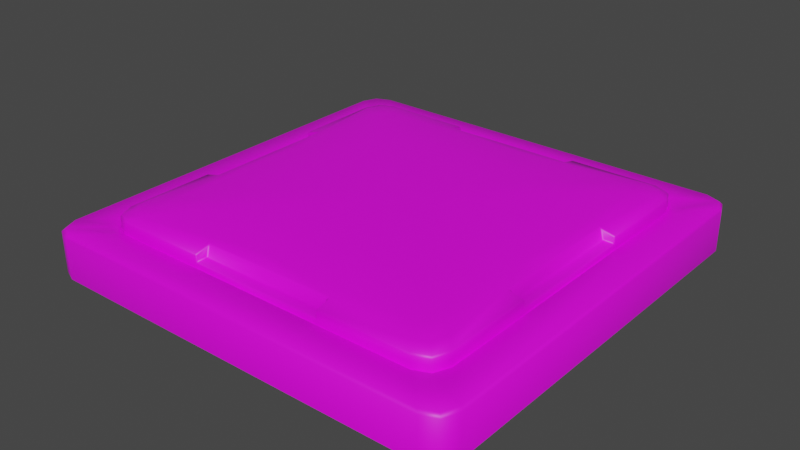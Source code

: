 # Source: RocketButton.blend  (saved by Blender 2.91.10; exported with 4.5.12 LTS)
import bpy
from mathutils import Matrix  # noqa: F401  (used for matrix-valued properties, if any)

bpy.ops.wm.read_factory_settings(use_empty=True)
scene = bpy.context.scene
scene.name = 'Scene'

# ---- collections
col_collection = bpy.data.collections.new('Collection'); scene.collection.children.link(col_collection)

# ---- images (referenced by path relative to the original .blend; pixels are not part of the script)
import os
ASSET_DIR = os.environ.get("B2B_ASSET_DIR", "")  # directory of the original .blend (textures are referenced by path, not embedded)
HERE = os.path.dirname(os.path.abspath(__file__))  # packed textures are extracted next to this script under _unpacked/

def load_image(name, relpath, width, height, colorspace="sRGB"):
    """Load a texture the original file referenced (path relative to the .blend, or extracted next to this script)."""
    p = next((c for c in (os.path.join(HERE, relpath), os.path.join(ASSET_DIR, relpath)) if relpath and os.path.exists(c)), "")
    if p:
        img = bpy.data.images.load(p, check_existing=True)
        img.name = name
    else:  # same state as the original file: an image datablock whose file is absent (Cycles renders it pink)
        img = bpy.data.images.new(name, width, height)
        img.source = "FILE"
        img.filepath = "//" + (relpath or name)
    img.colorspace_settings.name = colorspace
    return img
img_mtrim2_color_png = load_image('MTrim2_Color.png', 'MTrim2_Color.png', 1024, 1024, 'sRGB')
img_rock_panel4_png = load_image('rock_panel4.png', 'rock_panel4.png', 1024, 1024, 'sRGB')

# ---- materials (node trees are filled in below, after node groups)
mat_material_002 = bpy.data.materials.new('Material.002')
mat_material_002.use_transparent_shadow = False
mat_material_001 = bpy.data.materials.new('Material.001')
mat_material_001.use_transparent_shadow = False

# ---- material node trees
mat_material_002.use_nodes = True; mat_material_002.node_tree.nodes.clear()
_N = mat_material_002.node_tree.nodes; _L = mat_material_002.node_tree.links
n0 = _N.new('ShaderNodeBsdfPrincipled'); n0.name = 'Principled BSDF'; n0.location = (10, 300)
n0.distribution = 'GGX'
n0.subsurface_method = 'BURLEY'
n0.inputs[3].default_value = 1.45
n0.inputs[27].default_value = (0.0, 0.0, 0.0, 1.0)
n0.inputs[28].default_value = 1.0
n1 = _N.new('ShaderNodeOutputMaterial'); n1.name = 'Material Output'; n1.location = (300, 300)
n2 = _N.new('ShaderNodeTexImage'); n2.name = 'Image Texture'; n2.location = (-280, 280)
n2.image = img_mtrim2_color_png
_L.new(n0.outputs[0], n1.inputs[0])
_L.new(n2.outputs[0], n0.inputs[0])
n1.is_active_output = True
mat_material_001.use_nodes = True; mat_material_001.node_tree.nodes.clear()
_N = mat_material_001.node_tree.nodes; _L = mat_material_001.node_tree.links
n0 = _N.new('ShaderNodeBsdfPrincipled'); n0.name = 'Principled BSDF'; n0.location = (10, 300)
n0.distribution = 'GGX'
n0.subsurface_method = 'BURLEY'
n0.inputs[3].default_value = 1.45
n0.inputs[27].default_value = (0.0, 0.0, 0.0, 1.0)
n0.inputs[28].default_value = 1.0
n1 = _N.new('ShaderNodeOutputMaterial'); n1.name = 'Material Output'; n1.location = (300, 300)
n2 = _N.new('ShaderNodeTexImage'); n2.name = 'Image Texture'; n2.location = (-280, 280)
n2.image = img_rock_panel4_png
_L.new(n0.outputs[0], n1.inputs[0])
_L.new(n2.outputs[0], n0.inputs[0])
n1.is_active_output = True

# ---- world
world_world = bpy.data.worlds.new('World'); scene.world = world_world
world_world.use_nodes = True; world_world.node_tree.nodes.clear()
_N = world_world.node_tree.nodes; _L = world_world.node_tree.links
n0 = _N.new('ShaderNodeOutputWorld'); n0.name = 'World Output'; n0.location = (300, 300)
n1 = _N.new('ShaderNodeBackground'); n1.name = 'Background'; n1.location = (10, 300)
n1.inputs[0].default_value = (0.05088, 0.05088, 0.05088, 1.0)
_L.new(n1.outputs[0], n0.inputs[0])
n0.is_active_output = True
world_world.color = (0.05088, 0.05088, 0.05088)
world_world.use_sun_shadow = False
world_world.sun_shadow_jitter_overblur = 0.0

# ---- meshes
me_circle = bpy.data.meshes.new('Circle')
me_circle.from_pydata([(-1.37, -1.519, -0.0701), (-1.519, -1.37, -0.0701), (-1.475, -1.475, -0.0701), (-1.519, 1.37, -0.0701), (-1.37, 1.519, -0.0701), (-1.475, 1.475, -0.0701), (1.519, -1.37, -0.0701), (1.37, -1.519, -0.0701), (1.475, -1.475, -0.0701), (1.37, 1.519, -0.0701), (1.519, 1.37, -0.0701), (1.475, 1.475, -0.0701), (-1.261, -1.112, -0.0701), (-1.112, -1.261, -0.0701), (-1.217, -1.217, -0.0701), (-1.112, 1.261, -0.0701), (-1.261, 1.112, -0.0701), (-1.217, 1.217, -0.0701), (1.261, 1.112, -0.0701), (1.112, 1.261, -0.0701), (1.217, 1.217, -0.0701), (1.112, -1.261, -0.0701), (1.261, -1.112, -0.0701), (1.217, -1.217, -0.0701), (-1.129, -1.278, 0.2337), (-1.112, -1.261, 0.2129), (-1.261, -1.112, 0.2129), (-1.278, -1.129, 0.2337), (-1.217, -1.217, 0.2129), (-1.234, -1.234, 0.2337), (-1.278, 1.129, 0.2337), (-1.261, 1.112, 0.2129), (-1.112, 1.261, 0.2129), (-1.129, 1.278, 0.2337), (-1.217, 1.217, 0.2129), (-1.234, 1.234, 0.2337), (1.278, -1.129, 0.2337), (1.261, -1.112, 0.2129), (1.112, -1.261, 0.2129), (1.129, -1.278, 0.2337), (1.217, -1.217, 0.2129), (1.234, -1.234, 0.2337), (1.129, 1.278, 0.2337), (1.112, 1.261, 0.2129), (1.261, 1.112, 0.2129), (1.278, 1.129, 0.2337), (1.217, 1.217, 0.2129), (1.234, 1.234, 0.2337), (-1.502, -1.353, 0.2337), (-1.519, -1.37, 0.2129), (-1.37, -1.519, 0.2129), (-1.353, -1.502, 0.2337), (-1.475, -1.475, 0.2129), (-1.458, -1.458, 0.2337), (-1.353, 1.502, 0.2337), (-1.37, 1.519, 0.2129), (-1.519, 1.37, 0.2129), (-1.502, 1.353, 0.2337), (-1.475, 1.475, 0.2129), (-1.458, 1.458, 0.2337), (1.502, 1.353, 0.2337), (1.519, 1.37, 0.2129), (1.37, 1.519, 0.2129), (1.353, 1.502, 0.2337), (1.475, 1.475, 0.2129), (1.458, 1.458, 0.2337), (1.353, -1.502, 0.2337), (1.37, -1.519, 0.2129), (1.519, -1.37, 0.2129), (1.502, -1.353, 0.2337), (1.475, -1.475, 0.2129), (1.458, -1.458, 0.2337)], [], [(55, 4, 5, 58), (33, 42, 63, 54), (39, 66, 71, 41), (27, 30, 57, 48), (39, 24, 51, 66), (64, 11, 9, 62), (58, 5, 3, 56), (40, 23, 21, 38), (31, 16, 17, 34), (12, 26, 28, 14), (45, 36, 69, 60), (34, 17, 15, 32), (2, 52, 49, 1), (18, 44, 46, 20), (37, 22, 23, 40), (7, 67, 50, 0), (1, 49, 56, 3), (4, 55, 62, 9), (61, 10, 11, 64), (10, 61, 68, 6), (67, 7, 8, 70), (70, 8, 6, 68), (37, 44, 18, 22), (20, 46, 43, 19), (31, 26, 12, 16), (25, 38, 21, 13), (30, 35, 59, 57), (43, 32, 15, 19), (45, 60, 65, 47), (42, 47, 65, 63), (0, 50, 52, 2), (69, 36, 41, 71), (24, 29, 53, 51), (29, 27, 48, 53), (35, 33, 54, 59), (25, 28, 29, 24), (28, 26, 27, 29), (31, 34, 35, 30), (34, 32, 33, 35), (37, 40, 41, 36), (40, 38, 39, 41), (43, 46, 47, 42), (46, 44, 45, 47), (49, 52, 53, 48), (52, 50, 51, 53), (55, 58, 59, 54), (58, 56, 57, 59), (61, 64, 65, 60), (64, 62, 63, 65), (67, 70, 71, 66), (70, 68, 69, 71), (48, 57, 56, 49), (66, 51, 50, 67), (30, 27, 26, 31), (24, 39, 38, 25), (54, 63, 62, 55), (42, 33, 32, 43), (60, 69, 68, 61), (36, 45, 44, 37), (14, 28, 25, 13)])
me_circle.polygons.foreach_set('use_smooth', [True] * 60)
_uv = me_circle.uv_layers.new(name='UVMap')
_uv.uv.foreach_set('vector', [0.1475, 0.9096, 0.1785, 0.9096, 0.1785, 0.9211, 0.1475, 0.9211, 0.888, 0.03285, 0.6404, 0.03285, 0.6159, 0.008334, 0.9125, 0.008334, 0.6404, 0.3131, 0.6159, 0.3376, 0.6043, 0.3329, 0.6288, 0.3083, 0.9043, 0.2968, 0.9043, 0.04919, 0.9288, 0.02467, 0.9288, 0.3213, 0.6404, 0.3131, 0.888, 0.3131, 0.9125, 0.3376, 0.6159, 0.3376, 0.1475, 0.5977, 0.1785, 0.5977, 0.1785, 0.6092, 0.1475, 0.6092, 0.1012, 0.5977, 0.1322, 0.5977, 0.1322, 0.6092, 0.1012, 0.6092, 0.1937, 0.5977, 0.2247, 0.5977, 0.2247, 0.6092, 0.1937, 0.6092, 0.2399, 0.8531, 0.271, 0.8531, 0.271, 0.8646, 0.2399, 0.8646, 0.271, 0.6092, 0.2399, 0.6092, 0.2399, 0.5977, 0.271, 0.5977, 0.624, 0.04919, 0.624, 0.2968, 0.5995, 0.3213, 0.5995, 0.02467, 0.2862, 0.5977, 0.3172, 0.5977, 0.3172, 0.6092, 0.2862, 0.6092, 0.1322, 0.9211, 0.1012, 0.9211, 0.1012, 0.9096, 0.1322, 0.9096, 0.3634, 0.6092, 0.3324, 0.6092, 0.3324, 0.5977, 0.3634, 0.5977, 0.3324, 0.8531, 0.3634, 0.8531, 0.3634, 0.8646, 0.3324, 0.8646, 0.03977, 0.9096, 0.008745, 0.9096, 0.008745, 0.6092, 0.03977, 0.6092, 0.1322, 0.9096, 0.1012, 0.9096, 0.1012, 0.6092, 0.1322, 0.6092, 0.1785, 0.9096, 0.1475, 0.9096, 0.1475, 0.6092, 0.1785, 0.6092, 0.05498, 0.9096, 0.08601, 0.9096, 0.08601, 0.9211, 0.05498, 0.9211, 0.08601, 0.9096, 0.05498, 0.9096, 0.05498, 0.6092, 0.08601, 0.6092, 0.008745, 0.9096, 0.03977, 0.9096, 0.03977, 0.9211, 0.008745, 0.9211, 0.05498, 0.5977, 0.08601, 0.5977, 0.08601, 0.6092, 0.05498, 0.6092, 0.3324, 0.8531, 0.3324, 0.6092, 0.3634, 0.6092, 0.3634, 0.8531, 0.3172, 0.8646, 0.2862, 0.8646, 0.2862, 0.8531, 0.3172, 0.8531, 0.2399, 0.8531, 0.2399, 0.6092, 0.271, 0.6092, 0.271, 0.8531, 0.1937, 0.8531, 0.1937, 0.6092, 0.2247, 0.6092, 0.2247, 0.8531, 0.9043, 0.04919, 0.8995, 0.03764, 0.9241, 0.01311, 0.9288, 0.02467, 0.2862, 0.8531, 0.2862, 0.6092, 0.3172, 0.6092, 0.3172, 0.8531, 0.624, 0.04919, 0.5995, 0.02467, 0.6043, 0.01311, 0.6288, 0.03764, 0.6404, 0.03285, 0.6288, 0.03764, 0.6043, 0.01311, 0.6159, 0.008334, 0.03977, 0.6092, 0.008745, 0.6092, 0.008745, 0.5977, 0.03977, 0.5977, 0.5995, 0.3213, 0.624, 0.2968, 0.6288, 0.3083, 0.6043, 0.3329, 0.888, 0.3131, 0.8995, 0.3083, 0.9241, 0.3329, 0.9125, 0.3376, 0.8995, 0.3083, 0.9043, 0.2968, 0.9288, 0.3213, 0.9241, 0.3329, 0.8995, 0.03764, 0.888, 0.03285, 0.9125, 0.008334, 0.9241, 0.01311, 0.8861, 0.3113, 0.8977, 0.3065, 0.8995, 0.3083, 0.888, 0.3131, 0.8977, 0.3065, 0.9024, 0.2949, 0.9043, 0.2968, 0.8995, 0.3083, 0.9024, 0.05106, 0.8977, 0.03951, 0.8995, 0.03764, 0.9043, 0.04919, 0.8977, 0.03951, 0.8861, 0.03472, 0.888, 0.03285, 0.8995, 0.03764, 0.6259, 0.2949, 0.6307, 0.3065, 0.6288, 0.3083, 0.624, 0.2968, 0.6307, 0.3065, 0.6422, 0.3113, 0.6404, 0.3131, 0.6288, 0.3083, 0.6422, 0.03472, 0.6307, 0.03951, 0.6288, 0.03764, 0.6404, 0.03285, 0.6307, 0.03951, 0.6259, 0.05106, 0.624, 0.04919, 0.6288, 0.03764, 0.9307, 0.3232, 0.9259, 0.3347, 0.9241, 0.3329, 0.9288, 0.3213, 0.9259, 0.3347, 0.9144, 0.3395, 0.9125, 0.3376, 0.9241, 0.3329, 0.9144, 0.006467, 0.9259, 0.01125, 0.9241, 0.01311, 0.9125, 0.008334, 0.9259, 0.01125, 0.9307, 0.02281, 0.9288, 0.02467, 0.9241, 0.01311, 0.5977, 0.02281, 0.6024, 0.01125, 0.6043, 0.01311, 0.5995, 0.02467, 0.6024, 0.01125, 0.614, 0.006467, 0.6159, 0.008334, 0.6043, 0.01311, 0.614, 0.3395, 0.6024, 0.3347, 0.6043, 0.3329, 0.6159, 0.3376, 0.6024, 0.3347, 0.5977, 0.3232, 0.5995, 0.3213, 0.6043, 0.3329, 0.09894, 0.9077, 0.09894, 0.6111, 0.1012, 0.6092, 0.1012, 0.9096, 0.006467, 0.9077, 0.006467, 0.6111, 0.008745, 0.6092, 0.008745, 0.9096, 0.2377, 0.8549, 0.2377, 0.6073, 0.2399, 0.6092, 0.2399, 0.8531, 0.1914, 0.8549, 0.1914, 0.6073, 0.1937, 0.6092, 0.1937, 0.8531, 0.1452, 0.9077, 0.1452, 0.6111, 0.1475, 0.6092, 0.1475, 0.9096, 0.2839, 0.8549, 0.2839, 0.6073, 0.2862, 0.6092, 0.2862, 0.8531, 0.05271, 0.9077, 0.05271, 0.6111, 0.05498, 0.6092, 0.05498, 0.9096, 0.3301, 0.8549, 0.3301, 0.6073, 0.3324, 0.6092, 0.3324, 0.8531, 0.2247, 0.8646, 0.1937, 0.8646, 0.1937, 0.8531, 0.2247, 0.8531])
me_circle.materials.append(mat_material_002)
me_circle.use_remesh_fix_poles = True
me_circle.use_remesh_preserve_attributes = False
me_circle.use_mirror_vertex_groups = False
me_circle.update()
me_circle_001 = bpy.data.meshes.new('Circle.001')
me_circle_001.from_pydata([(0.0, -0.2158, 0.3878), (0.1571, -0.2158, 0.3878), (-1.117, -1.267, 0.1569), (-1.223, -1.223, 0.1569), (1.223, -1.223, 0.1569), (1.117, -1.267, 0.1569), (-0.9316, -1.064, 0.3541), (1.027, -1.027, 0.3541), (0.9316, -1.064, 0.3541), (-0.6315, -0.7351, 0.3771), (-0.7108, -0.7108, 0.3771), (0.7108, -0.7108, 0.3771), (0.6315, -0.7351, 0.3771), (-1.052, -1.195, 0.3377), (1.052, -1.195, 0.3377), (0.4706, -1.267, 0.1569), (-0.4706, -1.267, 0.1569), (-0.1571, -0.2158, 0.3878), (1.031e-10, -1.267, 0.1569), (-0.2175, -1.064, 0.3541), (0.2175, -1.064, 0.3541), (-0.2175, -0.7351, 0.3771), (0.2175, -0.7351, 0.3771), (0.0, -1.064, 0.3541), (1.112, -1.261, 0.2599), (-1.112, -1.261, 0.2599), (0.0, -0.7351, 0.3771), (0.2107, -0.2107, 0.3878), (0.2158, 0.0, 0.3878), (0.2158, 0.1571, 0.3878), (0.2107, 0.2107, 0.3878), (1.267, -1.117, 0.1569), (1.223, 1.223, 0.1569), (1.267, 1.117, 0.1569), (1.064, -0.9316, 0.3541), (1.027, 1.027, 0.3541), (1.064, 0.9316, 0.3541), (0.7351, -0.6315, 0.3771), (0.7108, 0.7108, 0.3771), (0.7351, 0.6315, 0.3771), (-1.273e-09, -8.431e-17, 0.3878), (1.195, -1.052, 0.3377), (1.195, 1.052, 0.3377), (1.154, 1.154, 0.3377), (1.154, -1.154, 0.3377), (1.267, 0.4706, 0.1569), (1.267, -0.4706, 0.1569), (0.2158, -0.1571, 0.3878), (1.267, 9.101e-08, 0.1569), (1.064, -0.2175, 0.3541), (1.064, 0.2175, 0.3541), (0.7351, -0.2175, 0.3771), (0.7351, 0.2175, 0.3771), (1.064, 9.053e-08, 0.3541), (1.217, -1.217, 0.2599), (1.261, 1.112, 0.2599), (1.217, 1.217, 0.2599), (1.261, -1.112, 0.2599), (0.7351, 4.526e-08, 0.3771), (-1.887e-08, 0.2158, 0.3878), (-0.1571, 0.2158, 0.3878), (1.117, 1.267, 0.1569), (-1.117, 1.267, 0.1569), (0.9316, 1.064, 0.3541), (-1.027, 1.027, 0.3541), (-0.9316, 1.064, 0.3541), (0.6315, 0.7351, 0.3771), (-0.6315, 0.7351, 0.3771), (1.052, 1.195, 0.3377), (-1.052, 1.195, 0.3377), (-0.4706, 1.267, 0.1569), (0.4706, 1.267, 0.1569), (0.1571, 0.2158, 0.3878), (-1.106e-07, 1.267, 0.1569), (0.2175, 1.064, 0.3541), (-0.2175, 1.064, 0.3541), (0.2175, 0.7351, 0.3771), (-0.2175, 0.7351, 0.3771), (-9.298e-08, 1.064, 0.3541), (-1.112, 1.261, 0.2599), (1.112, 1.261, 0.2599), (-6.426e-08, 0.7351, 0.3771), (-0.2107, 0.2107, 0.3878), (-0.2158, -1.887e-08, 0.3878), (-0.2158, -0.1571, 0.3878), (-0.2107, -0.2107, 0.3878), (-1.267, 1.117, 0.1569), (-1.223, 1.223, 0.1569), (-1.267, -1.117, 0.1569), (-1.064, 0.9316, 0.3541), (-1.027, -1.027, 0.3541), (-1.064, -0.9316, 0.3541), (-0.7351, 0.6315, 0.3771), (-0.7108, 0.7108, 0.3771), (-0.7351, -0.6315, 0.3771), (-1.195, 1.052, 0.3377), (-1.195, -1.052, 0.3377), (-1.154, -1.154, 0.3377), (-1.154, 1.154, 0.3377), (-1.267, -0.4706, 0.1569), (-1.267, 0.4706, 0.1569), (-0.2158, 0.1571, 0.3878), (-1.267, -2.016e-07, 0.1569), (-1.064, 0.2175, 0.3541), (-1.064, -0.2175, 0.3541), (-0.7351, 0.2175, 0.3771), (-0.7351, -0.2175, 0.3771), (-1.064, -1.835e-07, 0.3541), (-1.217, 1.217, 0.2599), (-1.261, -1.112, 0.2599), (-1.217, -1.217, 0.2599), (-1.261, 1.112, 0.2599), (-0.7351, -1.095e-07, 0.3771), (0.0, -1.191, 0.2599), (0.0, -1.177, 0.2699), (0.0, -1.261, 0.2494), (0.0, -1.251, 0.2599), (-1.112, -1.261, 0.299), (-1.104, -1.253, 0.3131), (-1.209, -1.209, 0.3131), (-1.217, -1.217, 0.299), (1.112, -1.261, 0.299), (1.104, -1.253, 0.3131), (0.458, -1.159, 0.3277), (0.4684, -1.172, 0.3226), (0.4789, -1.145, 0.3393), (-0.4684, -1.172, 0.3226), (-0.458, -1.159, 0.3277), (-0.4789, -1.145, 0.3393), (-0.4684, -1.251, 0.3014), (-0.4789, -1.252, 0.3119), (-0.4789, -1.261, 0.299), (0.4789, -1.252, 0.3119), (0.4684, -1.251, 0.3014), (0.4789, -1.261, 0.299), (-0.458, -1.251, 0.2599), (-0.4684, -1.251, 0.2704), (-0.4789, -1.261, 0.2494), (0.4684, -1.251, 0.2704), (0.458, -1.251, 0.2599), (0.4789, -1.261, 0.2494), (0.4684, -1.188, 0.2704), (0.458, -1.177, 0.2699), (0.458, -1.191, 0.2599), (-0.458, -1.191, 0.2599), (-0.458, -1.177, 0.2699), (-0.4684, -1.188, 0.2704), (0.0, -1.145, 0.3395), (0.0, -1.159, 0.3277), (1.191, 9.053e-08, 0.2599), (1.177, 9.053e-08, 0.2699), (1.261, 9.053e-08, 0.2494), (1.251, 9.053e-08, 0.2599), (1.261, -1.112, 0.299), (1.253, -1.104, 0.3131), (1.209, -1.209, 0.3131), (1.217, -1.217, 0.299), (1.217, 1.217, 0.299), (1.209, 1.209, 0.3131), (1.253, 1.104, 0.3131), (1.261, 1.112, 0.299), (1.159, 0.458, 0.3277), (1.172, 0.4684, 0.3226), (1.145, 0.4789, 0.3393), (1.172, -0.4684, 0.3226), (1.159, -0.458, 0.3277), (1.145, -0.4789, 0.3393), (1.251, -0.4684, 0.3014), (1.252, -0.4789, 0.3119), (1.261, -0.4789, 0.299), (1.252, 0.4789, 0.3119), (1.251, 0.4684, 0.3014), (1.261, 0.4789, 0.299), (1.251, -0.458, 0.2599), (1.251, -0.4684, 0.2704), (1.261, -0.4789, 0.2494), (1.251, 0.4684, 0.2704), (1.251, 0.458, 0.2599), (1.261, 0.4789, 0.2494), (1.188, 0.4684, 0.2704), (1.177, 0.458, 0.2699), (1.191, 0.458, 0.2599), (1.191, -0.458, 0.2599), (1.177, -0.458, 0.2699), (1.188, -0.4684, 0.2704), (1.145, 9.053e-08, 0.3395), (1.159, 9.053e-08, 0.3277), (-1.041e-07, 1.191, 0.2599), (-1.029e-07, 1.177, 0.2699), (-1.103e-07, 1.261, 0.2494), (-1.093e-07, 1.251, 0.2599), (1.104, 1.253, 0.3131), (1.112, 1.261, 0.299), (-1.217, 1.217, 0.299), (-1.209, 1.209, 0.3131), (-1.104, 1.253, 0.3131), (-1.112, 1.261, 0.299), (-0.458, 1.159, 0.3277), (-0.4684, 1.172, 0.3226), (-0.4789, 1.145, 0.3393), (0.4684, 1.172, 0.3226), (0.458, 1.159, 0.3277), (0.4789, 1.145, 0.3393), (0.4684, 1.251, 0.3014), (0.4789, 1.252, 0.3119), (0.4789, 1.261, 0.299), (-0.4789, 1.252, 0.3119), (-0.4684, 1.251, 0.3014), (-0.4789, 1.261, 0.299), (0.458, 1.251, 0.2599), (0.4684, 1.251, 0.2704), (0.4789, 1.261, 0.2494), (-0.4684, 1.251, 0.2704), (-0.458, 1.251, 0.2599), (-0.4789, 1.261, 0.2494), (-0.4684, 1.188, 0.2704), (-0.458, 1.177, 0.2699), (-0.458, 1.191, 0.2599), (0.458, 1.191, 0.2599), (0.458, 1.177, 0.2699), (0.4684, 1.188, 0.2704), (-1.001e-07, 1.145, 0.3395), (-1.013e-07, 1.159, 0.3277), (-1.191, -1.946e-07, 0.2599), (-1.177, -1.935e-07, 0.2699), (-1.261, -2.008e-07, 0.2494), (-1.251, -1.999e-07, 0.2599), (-1.253, 1.104, 0.3131), (-1.261, 1.112, 0.299), (-1.261, -1.112, 0.299), (-1.253, -1.104, 0.3131), (-1.159, -0.458, 0.3277), (-1.172, -0.4684, 0.3226), (-1.145, -0.4789, 0.3393), (-1.172, 0.4684, 0.3226), (-1.159, 0.458, 0.3277), (-1.145, 0.4789, 0.3393), (-1.251, 0.4684, 0.3014), (-1.252, 0.4789, 0.3119), (-1.261, 0.4789, 0.299), (-1.252, -0.4789, 0.3119), (-1.251, -0.4684, 0.3014), (-1.261, -0.4789, 0.299), (-1.251, 0.458, 0.2599), (-1.251, 0.4684, 0.2704), (-1.261, 0.4789, 0.2494), (-1.251, -0.4684, 0.2704), (-1.251, -0.458, 0.2599), (-1.261, -0.4789, 0.2494), (-1.188, -0.4684, 0.2704), (-1.177, -0.458, 0.2699), (-1.191, -0.458, 0.2599), (-1.191, 0.458, 0.2599), (-1.177, 0.458, 0.2699), (-1.188, 0.4684, 0.2704), (-1.145, -1.907e-07, 0.3395), (-1.159, -1.918e-07, 0.3277)], [], [(54, 24, 5, 4), (120, 229, 109, 110), (25, 110, 3, 2), (128, 13, 118, 130), (23, 147, 125, 20), (1, 22, 12), (161, 186, 150, 180), (11, 12, 8, 7), (9, 10, 90, 6), (17, 85, 10, 9), (27, 1, 12, 11), (12, 22, 20, 8), (85, 17, 40), (17, 9, 21), (1, 27, 40), (17, 0, 1, 40), (21, 9, 6, 19), (24, 140, 15, 5), (156, 121, 24, 54), (0, 26, 22, 1), (26, 23, 20, 22), (117, 120, 110, 25), (8, 20, 125, 14), (133, 124, 141, 138), (7, 8, 14, 44), (6, 90, 97, 13), (126, 129, 136, 146), (113, 116, 139, 143), (144, 135, 116, 113), (19, 128, 147, 23), (19, 6, 13, 128), (13, 97, 119, 118), (44, 14, 122, 155), (131, 117, 25, 137), (121, 134, 140, 24), (137, 16, 18, 115), (148, 127, 145, 114), (137, 25, 2, 16), (115, 18, 15, 140), (21, 19, 23, 26), (17, 21, 26, 0), (56, 55, 33, 32), (157, 160, 55, 56), (57, 54, 4, 31), (166, 41, 154, 168), (68, 43, 158, 191), (29, 52, 39), (197, 222, 188, 216), (38, 39, 36, 35), (37, 11, 7, 34), (47, 27, 11, 37), (30, 29, 39, 38), (39, 52, 50, 36), (27, 47, 40), (47, 37, 51), (29, 30, 40), (47, 28, 29, 40), (51, 37, 34, 49), (55, 178, 45, 33), (160, 172, 178, 55), (28, 58, 52, 29), (58, 53, 50, 52), (153, 156, 54, 57), (36, 50, 163, 42), (171, 162, 179, 176), (35, 36, 42, 43), (34, 7, 44, 41), (164, 167, 174, 184), (149, 152, 177, 181), (182, 173, 152, 149), (49, 166, 185, 53), (49, 34, 41, 166), (41, 44, 155, 154), (53, 185, 163, 50), (169, 153, 57, 175), (192, 157, 56, 80), (175, 46, 48, 151), (186, 165, 183, 150), (175, 57, 31, 46), (151, 48, 45, 178), (51, 49, 53, 58), (47, 51, 58, 28), (108, 79, 62, 87), (193, 196, 79, 108), (80, 56, 32, 61), (42, 163, 170, 159), (95, 98, 194, 227), (60, 77, 67), (231, 256, 224, 250), (93, 67, 65, 64), (66, 38, 35, 63), (72, 30, 38, 66), (82, 60, 67, 93), (67, 77, 75, 65), (30, 72, 40), (72, 66, 76), (60, 82, 40), (72, 59, 60, 40), (76, 66, 63, 74), (79, 214, 70, 62), (196, 208, 214, 79), (59, 81, 77, 60), (81, 78, 75, 77), (205, 192, 80, 211), (65, 75, 199, 69), (207, 198, 215, 212), (64, 65, 69, 98), (63, 35, 43, 68), (200, 203, 210, 220), (187, 190, 213, 217), (218, 209, 190, 187), (74, 202, 221, 78), (74, 63, 68, 202), (202, 68, 191, 204), (78, 221, 199, 75), (43, 42, 159, 158), (228, 193, 108, 111), (211, 71, 73, 189), (222, 201, 219, 188), (211, 80, 61, 71), (189, 73, 70, 214), (76, 74, 78, 81), (72, 76, 81, 59), (110, 109, 88, 3), (96, 233, 240, 230), (111, 108, 87, 86), (69, 199, 206, 195), (14, 125, 132, 122), (84, 106, 94), (10, 94, 91, 90), (92, 93, 64, 89), (101, 82, 93, 92), (85, 84, 94, 10), (94, 106, 104, 91), (82, 101, 40), (101, 92, 105), (84, 85, 40), (101, 83, 84, 40), (105, 92, 89, 103), (109, 248, 99, 88), (229, 242, 248, 109), (83, 112, 106, 84), (112, 107, 104, 106), (239, 228, 111, 245), (91, 104, 233, 96), (241, 232, 249, 246), (90, 91, 96, 97), (89, 64, 98, 95), (234, 237, 244, 254), (223, 226, 247, 251), (252, 243, 226, 223), (103, 236, 255, 107), (103, 89, 95, 236), (236, 95, 227, 238), (107, 255, 233, 104), (98, 69, 195, 194), (97, 96, 230, 119), (245, 100, 102, 225), (256, 235, 253, 224), (245, 111, 86, 100), (225, 102, 99, 248), (105, 103, 107, 112), (101, 105, 112, 83), (123, 124, 125), (126, 127, 128), (129, 130, 131), (132, 133, 134), (135, 136, 137), (138, 139, 140), (141, 142, 143), (144, 145, 146), (161, 162, 163), (164, 165, 166), (167, 168, 169), (170, 171, 172), (173, 174, 175), (176, 177, 178), (179, 180, 181), (182, 183, 184), (197, 198, 199), (200, 201, 202), (203, 204, 205), (206, 207, 208), (209, 210, 211), (212, 213, 214), (215, 216, 217), (218, 219, 220), (231, 232, 233), (234, 235, 236), (237, 238, 239), (240, 241, 242), (243, 244, 245), (246, 247, 248), (249, 250, 251), (252, 253, 254), (118, 119, 120, 117), (148, 123, 125, 147), (132, 125, 124, 133), (123, 142, 141, 124), (128, 130, 129, 126), (140, 134, 133, 138), (122, 132, 134, 121), (130, 118, 117, 131), (144, 113, 114, 145), (137, 115, 116, 135), (131, 137, 136, 129), (115, 140, 139, 116), (145, 127, 126, 146), (113, 143, 142, 114), (127, 148, 147, 128), (146, 136, 135, 144), (138, 141, 143, 139), (154, 155, 156, 153), (158, 159, 160, 157), (186, 161, 163, 185), (170, 163, 162, 171), (161, 180, 179, 162), (166, 168, 167, 164), (178, 172, 171, 176), (159, 170, 172, 160), (168, 154, 153, 169), (182, 149, 150, 183), (175, 151, 152, 173), (169, 175, 174, 167), (151, 178, 177, 152), (183, 165, 164, 184), (149, 181, 180, 150), (165, 186, 185, 166), (184, 174, 173, 182), (176, 179, 181, 177), (194, 195, 196, 193), (222, 197, 199, 221), (206, 199, 198, 207), (197, 216, 215, 198), (202, 204, 203, 200), (214, 208, 207, 212), (195, 206, 208, 196), (204, 191, 192, 205), (218, 187, 188, 219), (211, 189, 190, 209), (205, 211, 210, 203), (189, 214, 213, 190), (219, 201, 200, 220), (187, 217, 216, 188), (201, 222, 221, 202), (220, 210, 209, 218), (212, 215, 217, 213), (256, 231, 233, 255), (240, 233, 232, 241), (231, 250, 249, 232), (236, 238, 237, 234), (248, 242, 241, 246), (230, 240, 242, 229), (238, 227, 228, 239), (252, 223, 224, 253), (245, 225, 226, 243), (239, 245, 244, 237), (225, 248, 247, 226), (253, 235, 234, 254), (223, 251, 250, 224), (235, 256, 255, 236), (254, 244, 243, 252), (246, 249, 251, 247), (155, 122, 121, 156), (191, 158, 157, 192), (227, 194, 193, 228), (119, 230, 229, 120), (123, 148, 114, 142)])
me_circle_001.polygons.foreach_set('use_smooth', [True] * 268)
_uv = me_circle_001.uv_layers.new(name='UVMap')
_uv.uv.foreach_set('vector', [0.8145, 0.9145, 0.8158, 0.8902, 0.8913, 0.8902, 0.89, 0.9145, 0.7034, 0.9145, 0.7047, 0.8902, 0.7136, 0.8902, 0.7123, 0.9145, 0.8158, 0.3768, 0.8145, 0.3524, 0.89, 0.3524, 0.8913, 0.3768, 0.56, 0.185, 0.5714, 0.05283, 0.5847, 0.04069, 0.5846, 0.185, 0.5411, 0.2956, 0.56, 0.2956, 0.56, 0.4061, 0.5411, 0.3458, 0.3454, 0.3319, 0.4653, 0.3458, 0.4653, 0.4414, 0.9574, 0.006467, 0.9574, 0.1122, 0.9436, 0.1122, 0.9436, 0.006467, 0.4597, 0.4597, 0.4653, 0.4414, 0.5411, 0.5106, 0.5327, 0.5327, 0.4653, 0.1498, 0.4597, 0.1315, 0.5327, 0.0585, 0.5411, 0.08057, 0.3454, 0.2593, 0.3442, 0.247, 0.4597, 0.1315, 0.4653, 0.1498, 0.3442, 0.3442, 0.3454, 0.3319, 0.4653, 0.4414, 0.4597, 0.4597, 0.4653, 0.4414, 0.4653, 0.3458, 0.5411, 0.3458, 0.5411, 0.5106, 0.3442, 0.247, 0.3454, 0.2593, 0.2956, 0.2956, 0.3454, 0.2593, 0.4653, 0.1498, 0.4653, 0.2454, 0.3454, 0.3319, 0.3442, 0.3442, 0.2956, 0.2956, 0.3454, 0.2593, 0.3454, 0.2956, 0.3454, 0.3319, 0.2956, 0.2956, 0.4653, 0.2454, 0.4653, 0.1498, 0.5411, 0.08057, 0.5411, 0.2454, 0.8158, 0.8902, 0.8182, 0.744, 0.8913, 0.7416, 0.8913, 0.8902, 0.8056, 0.9145, 0.8069, 0.8902, 0.8158, 0.8902, 0.8145, 0.9145, 0.3454, 0.2956, 0.4653, 0.2956, 0.4653, 0.3458, 0.3454, 0.3319, 0.4653, 0.2956, 0.5411, 0.2956, 0.5411, 0.3458, 0.4653, 0.3458, 0.8069, 0.3768, 0.8056, 0.3524, 0.8145, 0.3524, 0.8158, 0.3768, 0.5411, 0.5106, 0.5411, 0.3458, 0.56, 0.4061, 0.5714, 0.5384, 0.4776, 0.832, 0.4778, 0.8509, 0.4671, 0.8443, 0.4707, 0.8303, 0.5327, 0.5327, 0.5411, 0.5106, 0.5714, 0.5384, 0.5619, 0.5619, 0.5411, 0.08057, 0.5327, 0.0585, 0.5619, 0.02926, 0.5714, 0.05283, 0.3921, 0.8337, 0.3919, 0.8526, 0.385, 0.8543, 0.3814, 0.8404, 0.4691, 0.7058, 0.4829, 0.7058, 0.4829, 0.8115, 0.4691, 0.8115, 0.4691, 0.6001, 0.4829, 0.6001, 0.4829, 0.7058, 0.4691, 0.7058, 0.5411, 0.2454, 0.56, 0.185, 0.56, 0.2956, 0.5411, 0.2956, 0.5411, 0.2454, 0.5411, 0.08057, 0.5714, 0.05283, 0.56, 0.185, 0.5714, 0.05283, 0.5619, 0.02926, 0.5747, 0.01648, 0.5847, 0.04069, 0.5619, 0.5619, 0.5714, 0.5384, 0.5847, 0.5505, 0.5747, 0.5747, 0.8069, 0.5229, 0.8069, 0.3768, 0.8158, 0.3768, 0.8182, 0.5229, 0.8069, 0.8902, 0.8069, 0.744, 0.8182, 0.744, 0.8158, 0.8902, 0.8182, 0.5229, 0.8913, 0.5253, 0.8913, 0.6335, 0.8182, 0.6335, 0.5363, 0.7034, 0.5363, 0.8091, 0.5225, 0.8091, 0.5225, 0.7034, 0.8182, 0.5229, 0.8158, 0.3768, 0.8913, 0.3768, 0.8913, 0.5253, 0.8182, 0.6335, 0.8913, 0.6335, 0.8913, 0.7416, 0.8182, 0.744, 0.4653, 0.2454, 0.5411, 0.2454, 0.5411, 0.2956, 0.4653, 0.2956, 0.3454, 0.2593, 0.4653, 0.2454, 0.4653, 0.2956, 0.3454, 0.2956, 0.9167, 0.9145, 0.918, 0.8902, 0.9935, 0.8902, 0.9922, 0.9145, 0.9078, 0.9145, 0.9091, 0.8902, 0.918, 0.8902, 0.9167, 0.9145, 0.918, 0.3768, 0.9167, 0.3524, 0.9922, 0.3524, 0.9935, 0.3768, 0.4061, 0.56, 0.5384, 0.5714, 0.5505, 0.5847, 0.4061, 0.5846, 0.01975, 0.5384, 0.02926, 0.5619, 0.01648, 0.5747, 0.006467, 0.5505, 0.2593, 0.3454, 0.2454, 0.4653, 0.1498, 0.4653, 0.563, 0.5977, 0.563, 0.7034, 0.5493, 0.7034, 0.5493, 0.5977, 0.1315, 0.4597, 0.1498, 0.4653, 0.08057, 0.5411, 0.0585, 0.5327, 0.4414, 0.4653, 0.4597, 0.4597, 0.5327, 0.5327, 0.5106, 0.5411, 0.3319, 0.3454, 0.3442, 0.3442, 0.4597, 0.4597, 0.4414, 0.4653, 0.247, 0.3442, 0.2593, 0.3454, 0.1498, 0.4653, 0.1315, 0.4597, 0.1498, 0.4653, 0.2454, 0.4653, 0.2454, 0.5411, 0.08057, 0.5411, 0.3442, 0.3442, 0.3319, 0.3454, 0.2956, 0.2956, 0.3319, 0.3454, 0.4414, 0.4653, 0.3458, 0.4653, 0.2593, 0.3454, 0.247, 0.3442, 0.2956, 0.2956, 0.3319, 0.3454, 0.2956, 0.3454, 0.2593, 0.3454, 0.2956, 0.2956, 0.3458, 0.4653, 0.4414, 0.4653, 0.5106, 0.5411, 0.3458, 0.5411, 0.918, 0.8902, 0.9204, 0.744, 0.9935, 0.7416, 0.9935, 0.8902, 0.9091, 0.8902, 0.9091, 0.744, 0.9204, 0.744, 0.918, 0.8902, 0.2956, 0.3454, 0.2956, 0.4653, 0.2454, 0.4653, 0.2593, 0.3454, 0.2956, 0.4653, 0.2956, 0.5411, 0.2454, 0.5411, 0.2454, 0.4653, 0.9091, 0.3768, 0.9078, 0.3524, 0.9167, 0.3524, 0.918, 0.3768, 0.08057, 0.5411, 0.2454, 0.5411, 0.185, 0.56, 0.05283, 0.5714, 0.5603, 0.8711, 0.5605, 0.89, 0.5499, 0.8833, 0.5534, 0.8693, 0.0585, 0.5327, 0.08057, 0.5411, 0.05283, 0.5714, 0.02926, 0.5619, 0.5106, 0.5411, 0.5327, 0.5327, 0.5619, 0.5619, 0.5384, 0.5714, 0.5605, 0.8289, 0.5603, 0.8477, 0.5534, 0.8495, 0.5499, 0.8355, 0.3795, 0.7058, 0.3933, 0.7058, 0.3933, 0.8115, 0.3795, 0.8115, 0.3795, 0.6001, 0.3933, 0.6001, 0.3933, 0.7058, 0.3795, 0.7058, 0.3458, 0.5411, 0.4061, 0.56, 0.2956, 0.56, 0.2956, 0.5411, 0.3458, 0.5411, 0.5106, 0.5411, 0.5384, 0.5714, 0.4061, 0.56, 0.5384, 0.5714, 0.5619, 0.5619, 0.5747, 0.5747, 0.5505, 0.5847, 0.2956, 0.5411, 0.2956, 0.56, 0.185, 0.56, 0.2454, 0.5411, 0.9091, 0.5229, 0.9091, 0.3768, 0.918, 0.3768, 0.9204, 0.5229, 0.6025, 0.3768, 0.6011, 0.3524, 0.6101, 0.3524, 0.6114, 0.3768, 0.9204, 0.5229, 0.9935, 0.5253, 0.9935, 0.6335, 0.9204, 0.6335, 0.9574, 0.1122, 0.9574, 0.2179, 0.9436, 0.2179, 0.9436, 0.1122, 0.9204, 0.5229, 0.918, 0.3768, 0.9935, 0.3768, 0.9935, 0.5253, 0.9204, 0.6335, 0.9935, 0.6335, 0.9935, 0.7416, 0.9204, 0.744, 0.3458, 0.4653, 0.3458, 0.5411, 0.2956, 0.5411, 0.2956, 0.4653, 0.3319, 0.3454, 0.3458, 0.4653, 0.2956, 0.4653, 0.2956, 0.3454, 0.6101, 0.9145, 0.6114, 0.8902, 0.6869, 0.8902, 0.6856, 0.9145, 0.6011, 0.9145, 0.6025, 0.8902, 0.6114, 0.8902, 0.6101, 0.9145, 0.6114, 0.3768, 0.6101, 0.3524, 0.6856, 0.3524, 0.6869, 0.3768, 0.05283, 0.5714, 0.185, 0.56, 0.185, 0.5846, 0.04069, 0.5847, 0.05283, 0.01975, 0.02926, 0.02926, 0.01648, 0.01648, 0.04069, 0.006467, 0.2458, 0.2593, 0.1259, 0.2454, 0.1259, 0.1498, 0.4958, 0.8091, 0.4958, 0.7034, 0.5096, 0.7034, 0.5096, 0.8091, 0.1315, 0.1315, 0.1259, 0.1498, 0.05011, 0.08057, 0.0585, 0.0585, 0.1259, 0.4414, 0.1315, 0.4597, 0.0585, 0.5327, 0.05011, 0.5106, 0.2458, 0.3319, 0.247, 0.3442, 0.1315, 0.4597, 0.1259, 0.4414, 0.247, 0.247, 0.2458, 0.2593, 0.1259, 0.1498, 0.1315, 0.1315, 0.1259, 0.1498, 0.1259, 0.2454, 0.05011, 0.2454, 0.05011, 0.08057, 0.247, 0.3442, 0.2458, 0.3319, 0.2956, 0.2956, 0.2458, 0.3319, 0.1259, 0.4414, 0.1259, 0.3458, 0.2458, 0.2593, 0.247, 0.247, 0.2956, 0.2956, 0.2458, 0.3319, 0.2458, 0.2956, 0.2458, 0.2593, 0.2956, 0.2956, 0.1259, 0.3458, 0.1259, 0.4414, 0.05011, 0.5106, 0.05011, 0.3458, 0.6114, 0.8902, 0.6138, 0.744, 0.6869, 0.7416, 0.6869, 0.8902, 0.6025, 0.8902, 0.6025, 0.744, 0.6138, 0.744, 0.6114, 0.8902, 0.2458, 0.2956, 0.1259, 0.2956, 0.1259, 0.2454, 0.2458, 0.2593, 0.1259, 0.2956, 0.05011, 0.2956, 0.05011, 0.2454, 0.1259, 0.2454, 0.6025, 0.5229, 0.6025, 0.3768, 0.6114, 0.3768, 0.6138, 0.5229, 0.05011, 0.08057, 0.05011, 0.2454, 0.03119, 0.185, 0.01975, 0.05283, 0.449, 0.832, 0.4492, 0.8509, 0.4386, 0.8443, 0.4421, 0.8303, 0.0585, 0.0585, 0.05011, 0.08057, 0.01975, 0.05283, 0.02926, 0.02926, 0.05011, 0.5106, 0.0585, 0.5327, 0.02926, 0.5619, 0.01975, 0.5384, 0.5319, 0.8727, 0.5318, 0.8916, 0.5249, 0.8934, 0.5213, 0.8794, 0.4499, 0.7058, 0.4361, 0.7058, 0.4361, 0.6001, 0.4499, 0.6001, 0.4499, 0.8115, 0.4361, 0.8115, 0.4361, 0.7058, 0.4499, 0.7058, 0.05011, 0.3458, 0.03119, 0.4061, 0.03119, 0.2956, 0.05011, 0.2956, 0.05011, 0.3458, 0.05011, 0.5106, 0.01975, 0.5384, 0.03119, 0.4061, 0.03119, 0.4061, 0.01975, 0.5384, 0.006467, 0.5505, 0.006576, 0.4061, 0.05011, 0.2956, 0.03119, 0.2956, 0.03119, 0.185, 0.05011, 0.2454, 0.02926, 0.5619, 0.05283, 0.5714, 0.04069, 0.5847, 0.01648, 0.5747, 0.7047, 0.3768, 0.7034, 0.3524, 0.7123, 0.3524, 0.7136, 0.3768, 0.6138, 0.5229, 0.6869, 0.5253, 0.6869, 0.6335, 0.6138, 0.6335, 0.563, 0.7034, 0.563, 0.8091, 0.5493, 0.8091, 0.5493, 0.7034, 0.6138, 0.5229, 0.6114, 0.3768, 0.6869, 0.3768, 0.6869, 0.5253, 0.6138, 0.6335, 0.6869, 0.6335, 0.6869, 0.7416, 0.6138, 0.744, 0.1259, 0.3458, 0.05011, 0.3458, 0.05011, 0.2956, 0.1259, 0.2956, 0.2458, 0.3319, 0.1259, 0.3458, 0.1259, 0.2956, 0.2458, 0.2956, 0.7123, 0.9145, 0.7136, 0.8902, 0.7891, 0.8902, 0.7878, 0.9145, 0.5384, 0.01975, 0.4061, 0.03119, 0.4061, 0.006576, 0.5505, 0.006467, 0.7136, 0.3768, 0.7123, 0.3524, 0.7878, 0.3524, 0.7891, 0.3768, 0.01975, 0.05283, 0.03119, 0.185, 0.006576, 0.185, 0.006467, 0.04069, 0.5714, 0.5384, 0.56, 0.4061, 0.5846, 0.4061, 0.5847, 0.5505, 0.3319, 0.2458, 0.3458, 0.1259, 0.4414, 0.1259, 0.4597, 0.1315, 0.4414, 0.1259, 0.5106, 0.05011, 0.5327, 0.0585, 0.1498, 0.1259, 0.1315, 0.1315, 0.0585, 0.0585, 0.08057, 0.05011, 0.2593, 0.2458, 0.247, 0.247, 0.1315, 0.1315, 0.1498, 0.1259, 0.3442, 0.247, 0.3319, 0.2458, 0.4414, 0.1259, 0.4597, 0.1315, 0.4414, 0.1259, 0.3458, 0.1259, 0.3458, 0.05011, 0.5106, 0.05011, 0.247, 0.247, 0.2593, 0.2458, 0.2956, 0.2956, 0.2593, 0.2458, 0.1498, 0.1259, 0.2454, 0.1259, 0.3319, 0.2458, 0.3442, 0.247, 0.2956, 0.2956, 0.2593, 0.2458, 0.2956, 0.2458, 0.3319, 0.2458, 0.2956, 0.2956, 0.2454, 0.1259, 0.1498, 0.1259, 0.08057, 0.05011, 0.2454, 0.05011, 0.7136, 0.8902, 0.716, 0.744, 0.7891, 0.7416, 0.7891, 0.8902, 0.7047, 0.8902, 0.7047, 0.744, 0.716, 0.744, 0.7136, 0.8902, 0.2956, 0.2458, 0.2956, 0.1259, 0.3458, 0.1259, 0.3319, 0.2458, 0.2956, 0.1259, 0.2956, 0.05011, 0.3458, 0.05011, 0.3458, 0.1259, 0.7047, 0.5229, 0.7047, 0.3768, 0.7136, 0.3768, 0.716, 0.5229, 0.5106, 0.05011, 0.3458, 0.05011, 0.4061, 0.03119, 0.5384, 0.01975, 0.4204, 0.832, 0.4206, 0.8509, 0.41, 0.8443, 0.4136, 0.8303, 0.5327, 0.0585, 0.5106, 0.05011, 0.5384, 0.01975, 0.5619, 0.02926, 0.08057, 0.05011, 0.0585, 0.0585, 0.02926, 0.02926, 0.05283, 0.01975, 0.5319, 0.8289, 0.5318, 0.8477, 0.5249, 0.8495, 0.5213, 0.8355, 0.42, 0.7058, 0.4062, 0.7058, 0.4062, 0.6001, 0.42, 0.6001, 0.42, 0.8115, 0.4062, 0.8115, 0.4062, 0.7058, 0.42, 0.7058, 0.2454, 0.05011, 0.185, 0.03119, 0.2956, 0.03119, 0.2956, 0.05011, 0.2454, 0.05011, 0.08057, 0.05011, 0.05283, 0.01975, 0.185, 0.03119, 0.185, 0.03119, 0.05283, 0.01975, 0.04069, 0.006467, 0.185, 0.006576, 0.2956, 0.05011, 0.2956, 0.03119, 0.4061, 0.03119, 0.3458, 0.05011, 0.02926, 0.02926, 0.01975, 0.05283, 0.006467, 0.04069, 0.01648, 0.01648, 0.5619, 0.02926, 0.5384, 0.01975, 0.5505, 0.006467, 0.5747, 0.01648, 0.716, 0.5229, 0.7891, 0.5253, 0.7891, 0.6335, 0.716, 0.6335, 0.4958, 0.7034, 0.4958, 0.5977, 0.5096, 0.5977, 0.5096, 0.7034, 0.716, 0.5229, 0.7136, 0.3768, 0.7891, 0.3768, 0.7891, 0.5253, 0.716, 0.6335, 0.7891, 0.6335, 0.7891, 0.7416, 0.716, 0.744, 0.2454, 0.1259, 0.2454, 0.05011, 0.2956, 0.05011, 0.2956, 0.1259, 0.2593, 0.2458, 0.2454, 0.1259, 0.2956, 0.1259, 0.2956, 0.2458, 0.5631, 0.4013, 0.566, 0.4037, 0.56, 0.4061, 0.566, 0.1875, 0.5631, 0.1899, 0.56, 0.185, 0.806, 0.5253, 0.8037, 0.5229, 0.8069, 0.5229, 0.8037, 0.744, 0.806, 0.7416, 0.8069, 0.744, 0.8155, 0.5278, 0.8131, 0.5253, 0.8182, 0.5229, 0.8131, 0.7416, 0.8155, 0.7392, 0.8182, 0.744, 0.4685, 0.8139, 0.466, 0.8115, 0.4691, 0.8115, 0.4691, 0.6001, 0.466, 0.6001, 0.4685, 0.5977, 0.1899, 0.5631, 0.1875, 0.566, 0.185, 0.56, 0.4037, 0.566, 0.4013, 0.5631, 0.4061, 0.56, 0.9082, 0.5253, 0.9059, 0.5229, 0.9091, 0.5229, 0.9059, 0.744, 0.9082, 0.7416, 0.9091, 0.744, 0.9177, 0.5278, 0.9153, 0.5253, 0.9204, 0.5229, 0.9153, 0.7416, 0.9177, 0.7392, 0.9204, 0.744, 0.3789, 0.8139, 0.3764, 0.8115, 0.3795, 0.8115, 0.3795, 0.6001, 0.3764, 0.6001, 0.3789, 0.5977, 0.02808, 0.1899, 0.02517, 0.1875, 0.03119, 0.185, 0.02517, 0.4037, 0.02808, 0.4013, 0.03119, 0.4061, 0.6016, 0.5253, 0.5993, 0.5229, 0.6025, 0.5229, 0.5993, 0.744, 0.6016, 0.7416, 0.6025, 0.744, 0.6111, 0.5278, 0.6087, 0.5253, 0.6138, 0.5229, 0.6087, 0.7416, 0.6111, 0.7392, 0.6138, 0.744, 0.4505, 0.5977, 0.453, 0.6001, 0.4499, 0.6001, 0.4499, 0.8115, 0.453, 0.8115, 0.4505, 0.8139, 0.4013, 0.02808, 0.4037, 0.02517, 0.4061, 0.03119, 0.1875, 0.02517, 0.1899, 0.02808, 0.185, 0.03119, 0.7038, 0.5253, 0.7015, 0.5229, 0.7047, 0.5229, 0.7015, 0.744, 0.7038, 0.7416, 0.7047, 0.744, 0.7133, 0.5278, 0.7109, 0.5253, 0.716, 0.5229, 0.7109, 0.7416, 0.7133, 0.7392, 0.716, 0.744, 0.4207, 0.5977, 0.4232, 0.6001, 0.42, 0.6001, 0.42, 0.8115, 0.4232, 0.8115, 0.4207, 0.8139, 0.8034, 0.3786, 0.8021, 0.3544, 0.8056, 0.3524, 0.8069, 0.3768, 0.5631, 0.2956, 0.5631, 0.4013, 0.56, 0.4061, 0.56, 0.2956, 0.4803, 0.8324, 0.4803, 0.8578, 0.4778, 0.8509, 0.4776, 0.832, 0.4779, 0.854, 0.4661, 0.8466, 0.4671, 0.8443, 0.4778, 0.8509, 0.3946, 0.8268, 0.3946, 0.8522, 0.3919, 0.8526, 0.3921, 0.8337, 0.467, 0.8268, 0.478, 0.8296, 0.4776, 0.832, 0.4707, 0.8303, 0.8034, 0.8884, 0.8037, 0.744, 0.8069, 0.744, 0.8069, 0.8902, 0.8037, 0.5229, 0.8034, 0.3786, 0.8069, 0.3768, 0.8069, 0.5229, 0.4691, 0.6001, 0.4691, 0.7058, 0.466, 0.7058, 0.466, 0.6001, 0.8182, 0.5229, 0.8182, 0.6335, 0.8155, 0.6335, 0.8155, 0.5278, 0.3922, 0.855, 0.3813, 0.8578, 0.385, 0.8543, 0.3919, 0.8526, 0.8182, 0.6335, 0.8182, 0.744, 0.8155, 0.7392, 0.8155, 0.6335, 0.3804, 0.838, 0.3922, 0.8307, 0.3921, 0.8337, 0.3814, 0.8404, 0.4691, 0.7058, 0.4691, 0.8115, 0.466, 0.8115, 0.466, 0.7058, 0.5631, 0.1899, 0.5631, 0.2956, 0.56, 0.2956, 0.56, 0.185, 0.3814, 0.8404, 0.385, 0.8543, 0.3824, 0.855, 0.379, 0.8417, 0.4707, 0.8303, 0.4671, 0.8443, 0.4647, 0.843, 0.4681, 0.8296, 0.9056, 0.3786, 0.9043, 0.3544, 0.9078, 0.3524, 0.9091, 0.3768, 0.9043, 0.9126, 0.9056, 0.8884, 0.9091, 0.8902, 0.9078, 0.9145, 0.2956, 0.5631, 0.1899, 0.5631, 0.185, 0.56, 0.2956, 0.56, 0.563, 0.8714, 0.563, 0.8968, 0.5605, 0.89, 0.5603, 0.8711, 0.5606, 0.893, 0.5488, 0.8856, 0.5499, 0.8833, 0.5605, 0.89, 0.563, 0.822, 0.563, 0.8474, 0.5603, 0.8477, 0.5605, 0.8289, 0.5497, 0.8659, 0.5607, 0.8687, 0.5603, 0.8711, 0.5534, 0.8693, 0.9056, 0.8884, 0.9059, 0.744, 0.9091, 0.744, 0.9091, 0.8902, 0.9059, 0.5229, 0.9056, 0.3786, 0.9091, 0.3768, 0.9091, 0.5229, 0.3795, 0.6001, 0.3795, 0.7058, 0.3764, 0.7058, 0.3764, 0.6001, 0.9204, 0.5229, 0.9204, 0.6335, 0.9177, 0.6335, 0.9177, 0.5278, 0.5607, 0.8501, 0.5497, 0.8529, 0.5534, 0.8495, 0.5603, 0.8477, 0.9204, 0.6335, 0.9204, 0.744, 0.9177, 0.7392, 0.9177, 0.6335, 0.5488, 0.8332, 0.5606, 0.8258, 0.5605, 0.8289, 0.5499, 0.8355, 0.3795, 0.7058, 0.3795, 0.8115, 0.3764, 0.8115, 0.3764, 0.7058, 0.4013, 0.5631, 0.2956, 0.5631, 0.2956, 0.56, 0.4061, 0.56, 0.5499, 0.8355, 0.5534, 0.8495, 0.5508, 0.8502, 0.5474, 0.8368, 0.5534, 0.8693, 0.5499, 0.8833, 0.5474, 0.882, 0.5508, 0.8687, 0.5977, 0.9126, 0.599, 0.8884, 0.6025, 0.8902, 0.6011, 0.9145, 0.02808, 0.2956, 0.02808, 0.1899, 0.03119, 0.185, 0.03119, 0.2956, 0.4517, 0.8324, 0.4517, 0.8578, 0.4492, 0.8509, 0.449, 0.832, 0.4493, 0.854, 0.4375, 0.8466, 0.4386, 0.8443, 0.4492, 0.8509, 0.5345, 0.8659, 0.5345, 0.8913, 0.5318, 0.8916, 0.5319, 0.8727, 0.4384, 0.8268, 0.4494, 0.8296, 0.449, 0.832, 0.4421, 0.8303, 0.599, 0.8884, 0.5993, 0.744, 0.6025, 0.744, 0.6025, 0.8902, 0.5993, 0.5229, 0.599, 0.3786, 0.6025, 0.3768, 0.6025, 0.5229, 0.4499, 0.8115, 0.4499, 0.7058, 0.453, 0.7058, 0.453, 0.8115, 0.6138, 0.5229, 0.6138, 0.6335, 0.6111, 0.6335, 0.6111, 0.5278, 0.5321, 0.894, 0.5211, 0.8968, 0.5249, 0.8934, 0.5318, 0.8916, 0.6138, 0.6335, 0.6138, 0.744, 0.6111, 0.7392, 0.6111, 0.6335, 0.5203, 0.8771, 0.532, 0.8697, 0.5319, 0.8727, 0.5213, 0.8794, 0.4499, 0.7058, 0.4499, 0.6001, 0.453, 0.6001, 0.453, 0.7058, 0.02808, 0.4013, 0.02808, 0.2956, 0.03119, 0.2956, 0.03119, 0.4061, 0.5213, 0.8794, 0.5249, 0.8934, 0.5222, 0.894, 0.5188, 0.8807, 0.4421, 0.8303, 0.4386, 0.8443, 0.4361, 0.843, 0.4395, 0.8296, 0.2956, 0.02808, 0.4013, 0.02808, 0.4061, 0.03119, 0.2956, 0.03119, 0.4232, 0.8324, 0.4232, 0.8578, 0.4206, 0.8509, 0.4204, 0.832, 0.4207, 0.854, 0.409, 0.8466, 0.41, 0.8443, 0.4206, 0.8509, 0.5345, 0.822, 0.5345, 0.8474, 0.5318, 0.8477, 0.5319, 0.8289, 0.4098, 0.8268, 0.4208, 0.8296, 0.4204, 0.832, 0.4136, 0.8303, 0.7012, 0.8884, 0.7015, 0.744, 0.7047, 0.744, 0.7047, 0.8902, 0.7015, 0.5229, 0.7012, 0.3786, 0.7047, 0.3768, 0.7047, 0.5229, 0.42, 0.8115, 0.42, 0.7058, 0.4232, 0.7058, 0.4232, 0.8115, 0.716, 0.5229, 0.716, 0.6335, 0.7133, 0.6335, 0.7133, 0.5278, 0.5321, 0.8501, 0.5211, 0.8529, 0.5249, 0.8495, 0.5318, 0.8477, 0.716, 0.6335, 0.716, 0.744, 0.7133, 0.7392, 0.7133, 0.6335, 0.5203, 0.8332, 0.532, 0.8258, 0.5319, 0.8289, 0.5213, 0.8355, 0.42, 0.7058, 0.42, 0.6001, 0.4232, 0.6001, 0.4232, 0.7058, 0.1899, 0.02808, 0.2956, 0.02808, 0.2956, 0.03119, 0.185, 0.03119, 0.5213, 0.8355, 0.5249, 0.8495, 0.5222, 0.8502, 0.5188, 0.8368, 0.4136, 0.8303, 0.41, 0.8443, 0.4075, 0.843, 0.4109, 0.8296, 0.8021, 0.9126, 0.8034, 0.8884, 0.8069, 0.8902, 0.8056, 0.9145, 0.599, 0.3786, 0.5977, 0.3544, 0.6011, 0.3524, 0.6025, 0.3768, 0.7012, 0.3786, 0.6999, 0.3544, 0.7034, 0.3524, 0.7047, 0.3768, 0.6999, 0.9126, 0.7012, 0.8884, 0.7047, 0.8902, 0.7034, 0.9145, 0.5363, 0.5977, 0.5363, 0.7034, 0.5225, 0.7034, 0.5225, 0.5977])
me_circle_001.materials.append(mat_material_001)
me_circle_001.use_remesh_fix_poles = True
me_circle_001.use_remesh_preserve_attributes = False
me_circle_001.use_mirror_vertex_groups = False
me_circle_001.update()

# ---- objects
ob_circle = bpy.data.objects.new('Circle', me_circle)
ob_circle_001 = bpy.data.objects.new('Circle.001', me_circle_001)

# ---- transforms, parenting, visibility, modifiers, constraints
ob_circle.location = (0.0, 0.0, 0.0)
ob_circle.lineart.crease_threshold = 0.0
ob_circle_001.location = (0.0, 0.0, 0.0)
ob_circle_001.lineart.crease_threshold = 0.0

# ---- collection membership
col_collection.objects.link(ob_circle)
col_collection.objects.link(ob_circle_001)

# ---- scene / render settings (as saved in the file)
scene.frame_start = 1; scene.frame_end = 250; scene.frame_set(1)
scene.render.engine = 'BLENDER_EEVEE_NEXT'
scene.cycles.use_denoising = False
scene.cycles.samples = 128
scene.cycles.sampling_pattern = 'TABULATED_SOBOL'
scene.cycles.use_adaptive_sampling = False
scene.cycles.use_light_tree = False
scene.view_settings.view_transform = 'Filmic'
bpy.context.view_layer.update()

# ---- added for rendering (the .blend has no active camera and no usable light): camera, sun
cam_auto = bpy.data.cameras.new('AutoCamera')
cam_auto.lens = 50.0
cam_auto.sensor_width = 36.0
cam_auto.clip_end = 1000.0
ob_auto_camera = bpy.data.objects.new('AutoCamera', cam_auto)
scene.collection.objects.link(ob_auto_camera)
ob_auto_camera.location = (3.99714, -4.79657, 3.35658)
ob_auto_camera.rotation_euler = (1.09748, -7.21219e-08, 0.694738)
scene.camera = ob_auto_camera
light_auto_sun = bpy.data.lights.new('AutoSun', 'SUN')
light_auto_sun.energy = 3.0
light_auto_sun.angle = 0.0523599
ob_auto_sun = bpy.data.objects.new('AutoSun', light_auto_sun)
scene.collection.objects.link(ob_auto_sun)
ob_auto_sun.rotation_euler = (0.872665, 0.174533, 0.523599)
bpy.context.view_layer.update()
